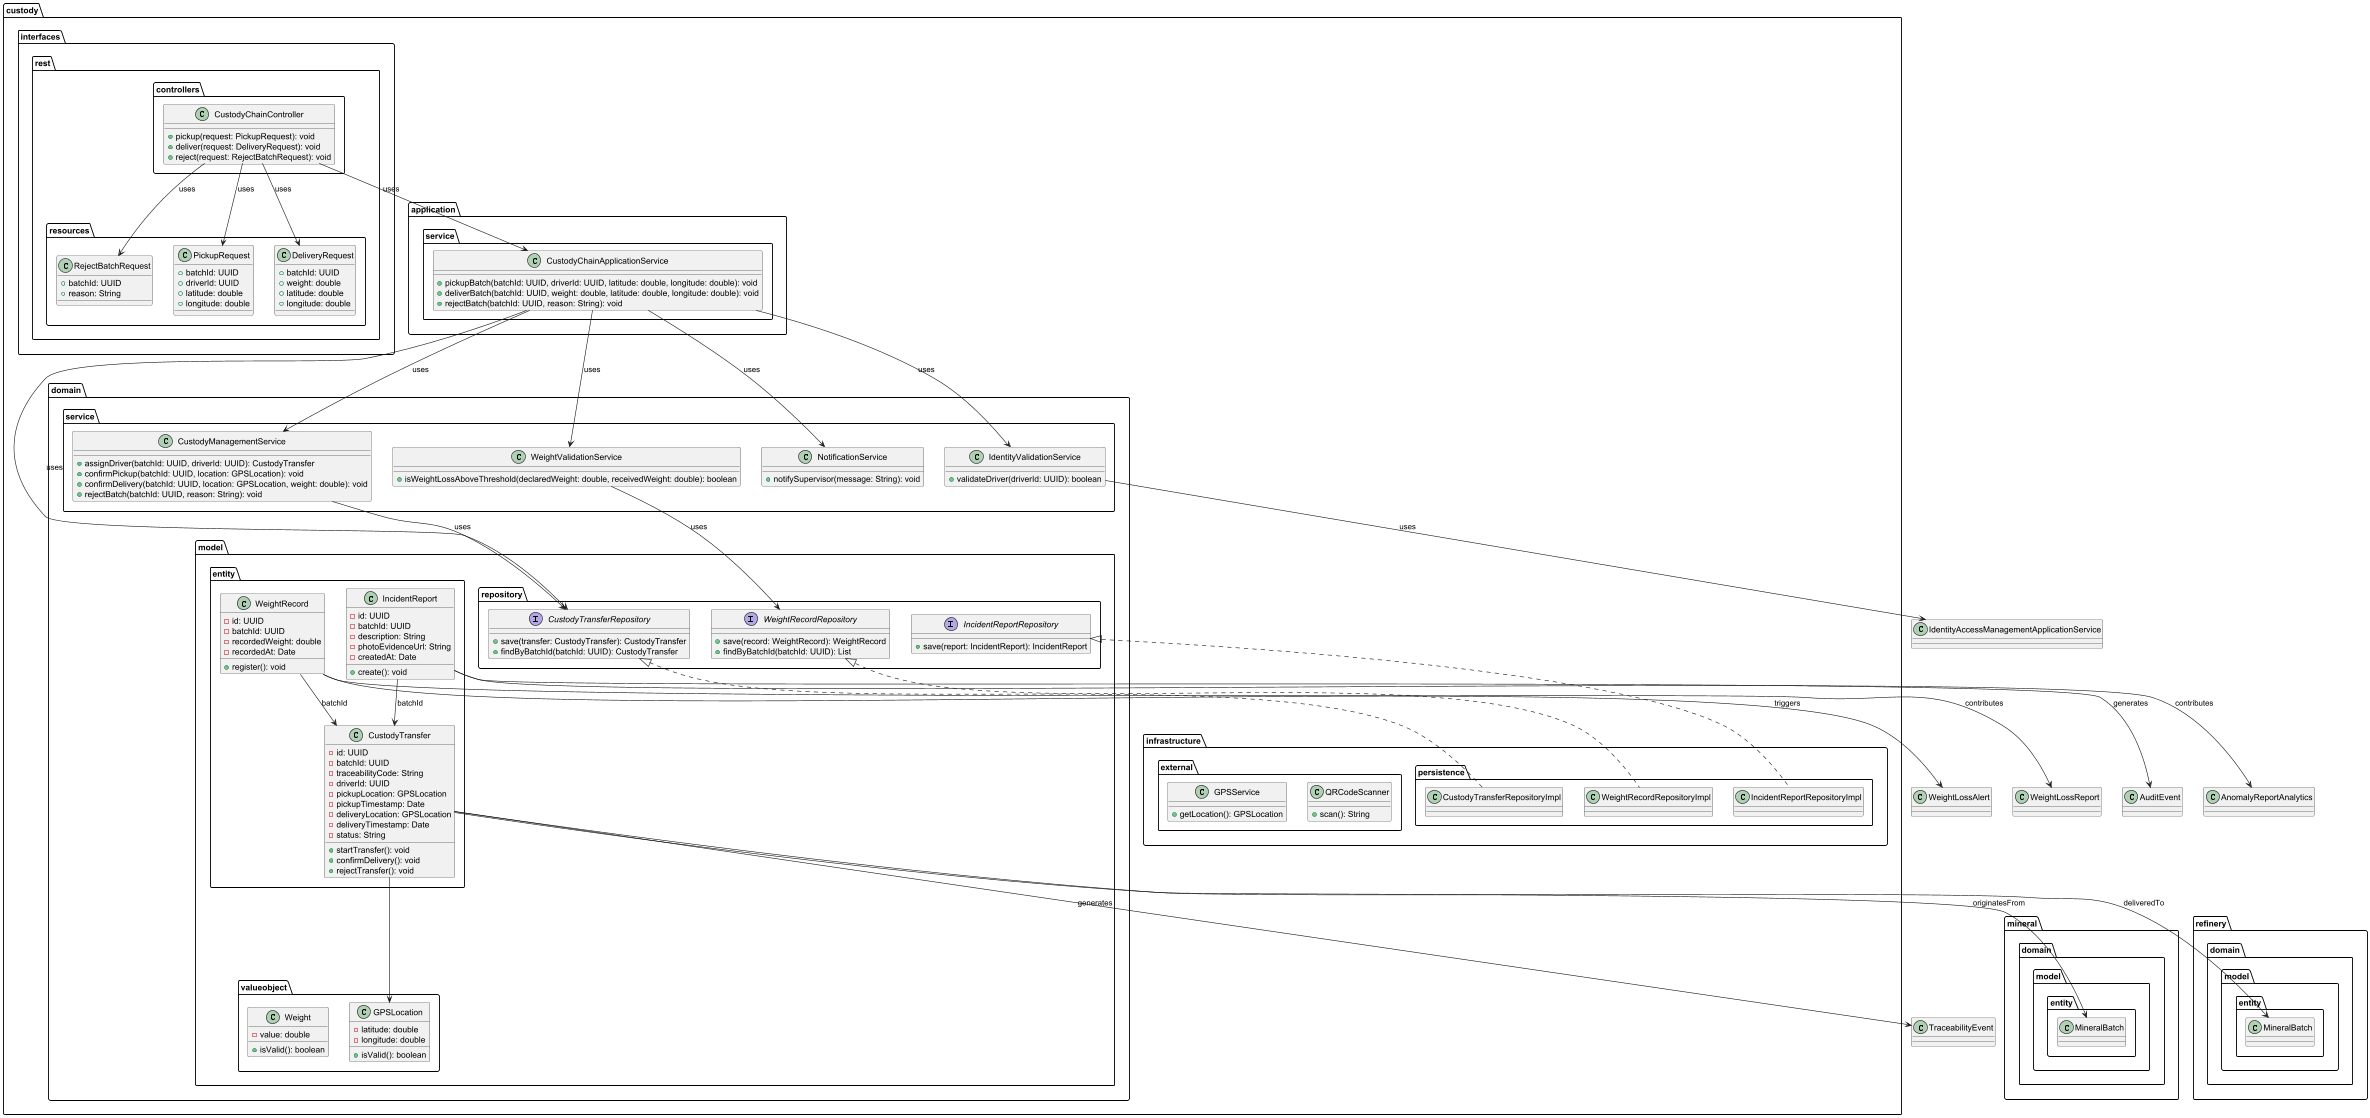

The diagram above was rendered by PlantUML. Its source (embedded in the PNG):
@startuml
package "custody.domain.model.entity" {
    class CustodyTransfer {
        - id: UUID
        - batchId: UUID
        - traceabilityCode: String
        - driverId: UUID
        - pickupLocation: GPSLocation
        - pickupTimestamp: Date
        - deliveryLocation: GPSLocation
        - deliveryTimestamp: Date
        - status: String
        + startTransfer(): void
        + confirmDelivery(): void
        + rejectTransfer(): void
    }

    class WeightRecord {
        - id: UUID
        - batchId: UUID
        - recordedWeight: double
        - recordedAt: Date
        + register(): void
    }

    class IncidentReport {
        - id: UUID
        - batchId: UUID
        - description: String
        - photoEvidenceUrl: String
        - createdAt: Date
        + create(): void
    }
}

package "custody.domain.model.valueobject" {
    class GPSLocation {
        - latitude: double
        - longitude: double
        + isValid(): boolean
    }

    class Weight {
        - value: double
        + isValid(): boolean
    }
}

package "custody.domain.model.repository" {
    interface CustodyTransferRepository {
        + save(transfer: CustodyTransfer): CustodyTransfer
        + findByBatchId(batchId: UUID): CustodyTransfer
    }

    interface WeightRecordRepository {
        + save(record: WeightRecord): WeightRecord
        + findByBatchId(batchId: UUID): List
    }

    interface IncidentReportRepository {
        + save(report: IncidentReport): IncidentReport
    }
}

package "custody.domain.service" {
    class CustodyManagementService {
        + assignDriver(batchId: UUID, driverId: UUID): CustodyTransfer
        + confirmPickup(batchId: UUID, location: GPSLocation): void
        + confirmDelivery(batchId: UUID, location: GPSLocation, weight: double): void
        + rejectBatch(batchId: UUID, reason: String): void
    }

    class WeightValidationService {
        + isWeightLossAboveThreshold(declaredWeight: double, receivedWeight: double): boolean
    }

    class NotificationService {
        + notifySupervisor(message: String): void
    }

    class IdentityValidationService {
        + validateDriver(driverId: UUID): boolean
    }
}

package "custody.application.service" {
    class CustodyChainApplicationService {
        + pickupBatch(batchId: UUID, driverId: UUID, latitude: double, longitude: double): void
        + deliverBatch(batchId: UUID, weight: double, latitude: double, longitude: double): void
        + rejectBatch(batchId: UUID, reason: String): void
    }
}

package "custody.infrastructure.persistence" {
    class CustodyTransferRepositoryImpl {
    }

    class WeightRecordRepositoryImpl {
    }

    class IncidentReportRepositoryImpl {
    }
}

package "custody.infrastructure.external" {
    class QRCodeScanner {
        + scan(): String
    }

    class GPSService {
        + getLocation(): GPSLocation
    }
}

package "custody.interfaces.rest.resources" {
    class PickupRequest {
        + batchId: UUID
        + driverId: UUID
        + latitude: double
        + longitude: double
    }

    class DeliveryRequest {
        + batchId: UUID
        + weight: double
        + latitude: double
        + longitude: double
    }

    class RejectBatchRequest {
        + batchId: UUID
        + reason: String
    }
}

package "custody.interfaces.rest.controllers" {
    class CustodyChainController {
        + pickup(request: PickupRequest): void
        + deliver(request: DeliveryRequest): void
        + reject(request: RejectBatchRequest): void
    }
}

CustodyTransfer --> GPSLocation
WeightRecord --> CustodyTransfer : batchId
IncidentReport --> CustodyTransfer : batchId
CustodyTransferRepository <|.. CustodyTransferRepositoryImpl
WeightRecordRepository <|.. WeightRecordRepositoryImpl
IncidentReportRepository <|.. IncidentReportRepositoryImpl
CustodyChainApplicationService --> CustodyManagementService : uses
CustodyChainApplicationService --> CustodyTransferRepository : uses
CustodyChainApplicationService --> WeightValidationService : uses
CustodyChainApplicationService --> NotificationService : uses
CustodyChainApplicationService --> IdentityValidationService : uses
CustodyManagementService --> CustodyTransferRepository : uses
WeightValidationService --> WeightRecordRepository : uses
CustodyChainController --> CustodyChainApplicationService : uses
CustodyChainController --> PickupRequest : uses
CustodyChainController --> DeliveryRequest : uses
CustodyChainController --> RejectBatchRequest : uses

CustodyTransfer --> mineral.domain.model.entity.MineralBatch : originatesFrom
IdentityValidationService --> IdentityAccessManagementApplicationService : uses
CustodyTransfer --> refinery.domain.model.entity.MineralBatch : deliveredTo
IncidentReport --> AuditEvent : generates
WeightRecord --> WeightLossAlert : triggers
WeightRecord --> WeightLossReport : contributes
IncidentReport --> AnomalyReportAnalytics : contributes
CustodyTransfer --> TraceabilityEvent : generates
@enduml